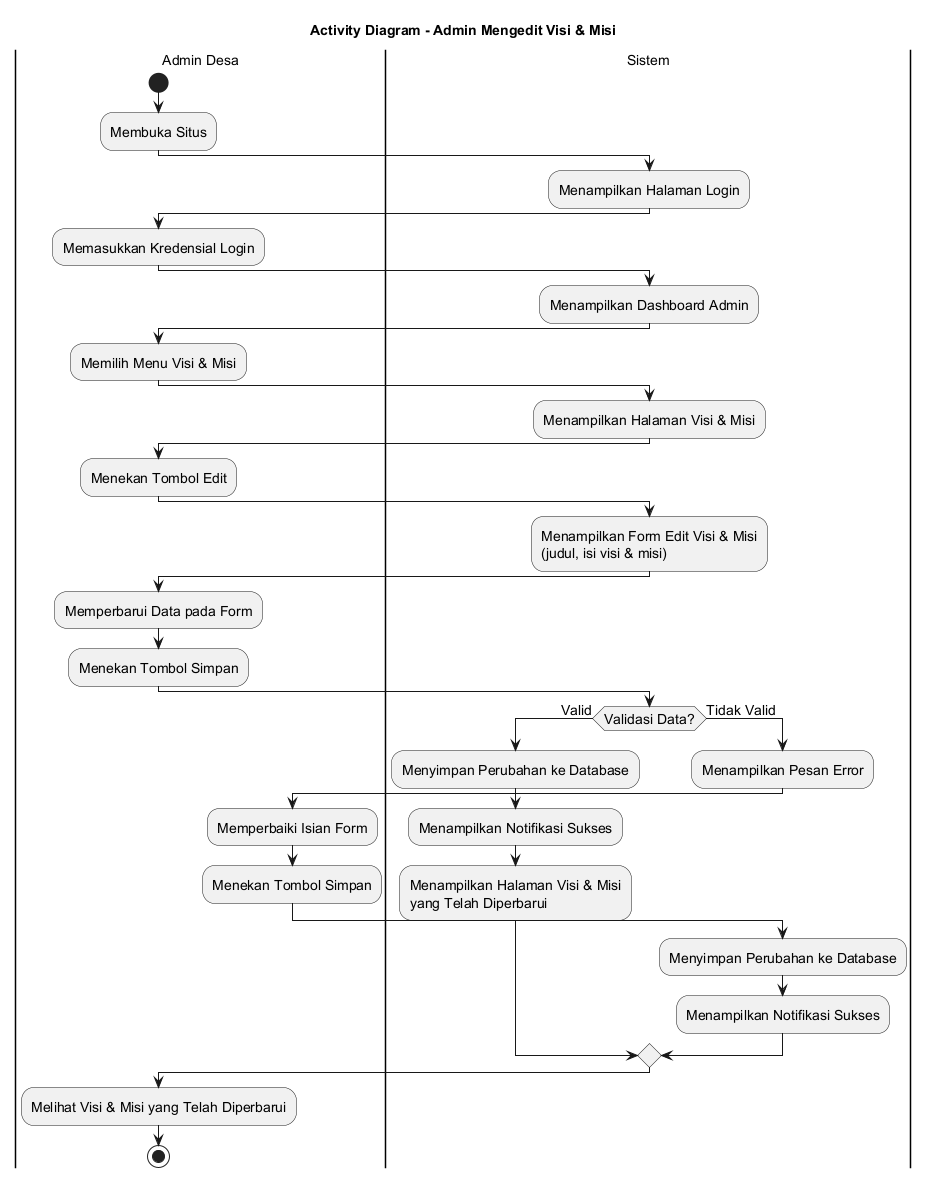

The diagram above was rendered by PlantUML. Its source (embedded in the PNG):
@startuml
skinparamlocked defaultFontSize 14
title Activity Diagram - Admin Mengedit Visi & Misi

|Admin Desa|
start
:Membuka Situs;

|Sistem|
:Menampilkan Halaman Login;

|Admin Desa|
:Memasukkan Kredensial Login;

|Sistem|
:Menampilkan Dashboard Admin;

|Admin Desa|
:Memilih Menu Visi & Misi;

|Sistem|
:Menampilkan Halaman Visi & Misi;

|Admin Desa|
:Menekan Tombol Edit;

|Sistem|
:Menampilkan Form Edit Visi & Misi
(judul, isi visi & misi);

|Admin Desa|
:Memperbarui Data pada Form;
:Menekan Tombol Simpan;

|Sistem|
if (Validasi Data?) then (Valid)
    :Menyimpan Perubahan ke Database;
    :Menampilkan Notifikasi Sukses;
    :Menampilkan Halaman Visi & Misi
    yang Telah Diperbarui;
else (Tidak Valid)
    :Menampilkan Pesan Error;
    |Admin Desa|
    :Memperbaiki Isian Form;
    :Menekan Tombol Simpan;
    |Sistem|
    :Menyimpan Perubahan ke Database;
    :Menampilkan Notifikasi Sukses;
endif

|Admin Desa|
:Melihat Visi & Misi yang Telah Diperbarui;

stop
@enduml